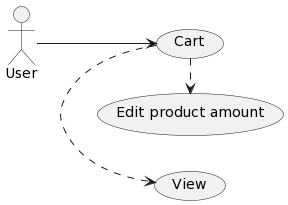

The diagram above was rendered by PlantUML. Its source (embedded in the PNG):
@startuml
left to right direction
:User: --> (a)
"Cart" as (a)
(a) .> (View)
(a) .> (Edit product amount)
@enduml